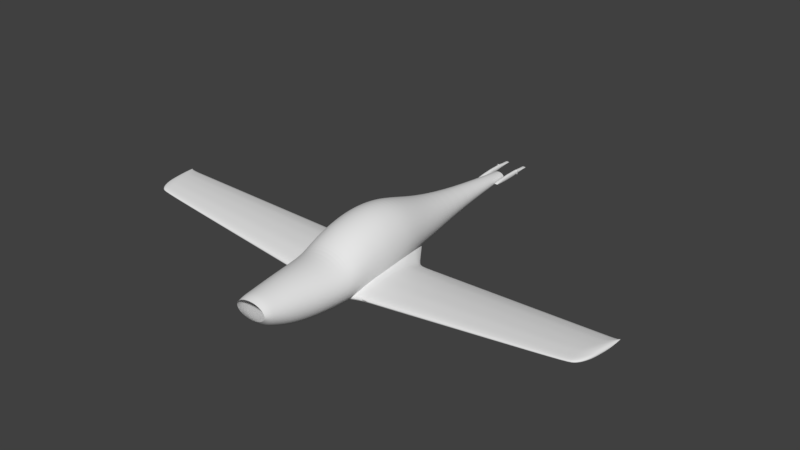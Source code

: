 # Source: rev0.5.blend  (saved by Blender 2.79.0; exported with 4.5.12 LTS)
import bpy
from mathutils import Matrix  # noqa: F401  (used for matrix-valued properties, if any)

bpy.ops.wm.read_factory_settings(use_empty=True)
scene = bpy.context.scene
scene.name = 'Scene'

# ---- collections
col_collection_1 = bpy.data.collections.new('Collection 1'); scene.collection.children.link(col_collection_1)

# ---- world
world_world = bpy.data.worlds.new('World'); scene.world = world_world
world_world.color = (0.05088, 0.05088, 0.05088)
world_world.use_sun_shadow = False
world_world.sun_shadow_jitter_overblur = 0.0
world_world.cycles.sampling_method = 'MANUAL'

# ---- meshes
me_cylinder_001 = bpy.data.meshes.new('Cylinder.001')
me_cylinder_001.from_pydata([(0.0, -0.9922, -0.3697), (0.0, 1.126, -0.1982), (0.1355, -0.9922, -0.3625), (0.04204, 1.126, -0.1949), (0.2657, -0.9922, -0.3413), (0.09475, 1.126, -0.1851), (0.3857, -0.9922, -0.3067), (0.1433, 1.126, -0.1693), (0.4909, -0.9922, -0.2603), (0.1859, 1.126, -0.148), (0.5772, -0.9922, -0.2037), (0.2208, 1.126, -0.122), (0.6413, -0.9922, -0.1391), (0.2468, 1.126, -0.09235), (0.6808, -0.9922, -0.06904), (0.2628, 1.126, -0.06019), (0.6942, -0.9922, 0.003832), (0.2682, 1.126, -0.02674), (0.6808, -0.9922, 0.0767), (0.2628, 1.126, 0.006716), (0.6413, -0.9922, 0.1468), (0.2468, 1.126, 0.03888), (0.5772, -0.9922, 0.2114), (0.2208, 1.126, 0.06853), (0.4909, -0.9922, 0.268), (0.1859, 1.126, 0.09451), (0.3857, -0.9922, 0.3144), (0.1433, 1.126, 0.1158), (0.2657, -0.9922, 0.3489), (0.09475, 1.126, 0.1317), (0.1355, -0.9922, 0.3702), (0.04204, 1.126, 0.1414), (0.0, -0.9922, 0.3774), (0.0, 1.126, 0.1447), (0.0, 0.3885, -0.8156), (0.1741, 0.3885, -0.7996), (0.3415, 0.3885, -0.7521), (0.4957, 0.3885, -0.675), (0.6309, 0.3885, -0.5712), (0.7419, 0.3885, -0.4448), (0.8243, 0.3885, -0.3006), (0.8751, 0.3885, -0.1441), (0.8922, 0.3885, 0.01864), (0.8751, 0.3885, 0.1814), (0.8243, 0.3885, 0.3379), (0.7419, 0.3885, 0.4821), (0.6309, 0.3885, 0.6085), (0.4957, 0.3885, 0.7123), (0.3415, 0.3885, 0.7894), (0.1741, 0.3885, 0.8368), (0.0, 0.3885, 0.8529), (0.2383, -0.6194, -1.286), (0.4673, -0.6194, -1.229), (0.6783, -0.6194, -1.138), (0.8633, -0.6194, -1.014), (1.015, -0.6194, -0.864), (1.128, -0.6194, -0.6925), (1.197, -0.6194, -0.5064), (1.221, -0.6194, -0.3128), (1.197, -0.6194, -0.1193), (1.128, -0.6194, 0.06683), (1.015, -0.6194, 0.2384), (0.8633, -0.6194, 0.3887), (0.6783, -0.6194, 0.5121), (0.4673, -0.6194, 0.6038), (0.2383, -0.6194, 0.6602), (0.0, -0.6194, 0.6793), (0.0, -0.6194, -1.305), (0.0, -0.4793, -1.33), (0.2629, -0.4793, -1.311), (0.5155, -0.4793, -1.252), (0.7484, -0.4793, -1.156), (0.9525, -0.4793, -1.028), (1.12, -0.4793, -0.8713), (1.244, -0.4793, -0.6928), (1.321, -0.4793, -0.499), (1.347, -0.4793, -0.2975), (1.321, -0.4793, -0.09603), (1.244, -0.4793, 0.09773), (1.12, -0.4793, 0.2763), (0.9525, -0.4793, 0.4328), (0.7484, -0.4793, 0.5613), (0.5155, -0.4793, 0.6567), (0.2629, -0.4793, 0.7155), (0.0, -0.4793, 0.7353), (0.192, -0.8234, -1.044), (0.3766, -0.8234, -0.9974), (0.5466, -0.8234, -0.9213), (0.6957, -0.8234, -0.8189), (0.8181, -0.8234, -0.6942), (0.909, -0.8234, -0.5518), (0.965, -0.8234, -0.3974), (0.9839, -0.8234, -0.2367), (0.965, -0.8234, -0.0761), (0.909, -0.8234, 0.07836), (0.8181, -0.8234, 0.2207), (0.6957, -0.8234, 0.3455), (0.5466, -0.8234, 0.4479), (0.3766, -0.8234, 0.524), (0.192, -0.8234, 0.5708), (0.0, -0.8234, 0.5866), (0.0, -0.8234, -1.06), (0.1629, -0.9219, -0.7667), (0.3194, -0.9219, -0.7297), (0.4637, -0.9219, -0.6695), (0.5902, -0.9219, -0.5887), (0.6939, -0.9219, -0.4901), (0.771, -0.9219, -0.3777), (0.8185, -0.9219, -0.2556), (0.8346, -0.9219, -0.1288), (0.8185, -0.9219, -0.001878), (0.771, -0.9219, 0.1201), (0.6939, -0.9219, 0.2326), (0.5902, -0.9219, 0.3311), (0.4637, -0.9219, 0.412), (0.3194, -0.9219, 0.4721), (0.1629, -0.9219, 0.5091), (0.0, -0.9219, 0.5216), (0.0, -0.9219, -0.7792), (0.1525, -0.9599, -0.585), (0.299, -0.9599, -0.5546), (0.4341, -0.9599, -0.5051), (0.5525, -0.9599, -0.4386), (0.6496, -0.9599, -0.3576), (0.7218, -0.9599, -0.2652), (0.7662, -0.9599, -0.1648), (0.7813, -0.9599, -0.06052), (0.7662, -0.9599, 0.0438), (0.7218, -0.9599, 0.1441), (0.6496, -0.9599, 0.2366), (0.5525, -0.9599, 0.3176), (0.4341, -0.9599, 0.3841), (0.299, -0.9599, 0.4335), (0.1525, -0.9599, 0.4639), (0.0, -0.9599, 0.4742), (0.0, -0.9599, -0.5953), (0.0, -0.726, -1.225), (0.2147, -0.726, -1.207), (0.4211, -0.726, -1.154), (0.6113, -0.726, -1.068), (0.7781, -0.726, -0.9514), (0.9149, -0.726, -0.8097), (1.017, -0.726, -0.6481), (1.079, -0.726, -0.4727), (1.1, -0.726, -0.2903), (1.079, -0.726, -0.1078), (1.017, -0.726, 0.06756), (0.9149, -0.726, 0.2292), (0.7781, -0.726, 0.3709), (0.6113, -0.726, 0.4872), (0.4211, -0.726, 0.5736), (0.2147, -0.726, 0.6268), (0.0, -0.726, 0.6448), (0.0, 0.06041, -1.087), (0.2482, 0.06041, -1.061), (0.4867, 0.06041, -0.9849), (0.7065, 0.06041, -0.8614), (0.8992, 0.06041, -0.6952), (1.057, 0.06041, -0.4926), (1.175, 0.06041, -0.2616), (1.247, 0.06041, -0.01081), (1.272, 0.06041, 0.25), (1.247, 0.06041, 0.5107), (1.175, 0.06041, 0.7615), (1.057, 0.06041, 0.9926), (0.8992, 0.06041, 1.195), (0.7065, 0.06041, 1.361), (0.4867, 0.06041, 1.485), (0.2482, 0.06041, 1.561), (0.0, 0.06041, 1.587), (0.2607, -0.05813, -1.154), (0.5113, -0.05813, -1.072), (0.7422, -0.05813, -0.9398), (0.9447, -0.05813, -0.7617), (1.111, -0.05813, -0.5447), (1.234, -0.05813, -0.2971), (1.31, -0.05813, -0.0495), (1.336, -0.05813, 0.2508), (1.31, -0.05813, 0.5302), (1.234, -0.05813, 0.7988), (1.111, -0.05813, 1.046), (0.9447, -0.05813, 1.263), (0.7422, -0.05813, 1.441), (0.5113, -0.05813, 1.574), (0.2607, -0.05813, 1.655), (0.0, -0.05813, 1.683), (0.0, -0.05813, -1.181), (0.2686, -0.4047, -1.32), (0.5268, -0.4047, -1.252), (0.7647, -0.4047, -1.142), (0.9733, -0.4047, -0.9938), (1.144, -0.4047, -0.813), (1.272, -0.4047, -0.6066), (1.35, -0.4047, -0.3828), (1.376, -0.4047, -0.15), (1.35, -0.4047, 0.08286), (1.272, -0.4047, 0.3067), (1.144, -0.4047, 0.513), (0.9733, -0.4047, 0.6939), (0.7647, -0.4047, 0.8423), (0.5268, -0.4047, 0.9526), (0.2686, -0.4047, 1.02), (0.0, -0.4047, 1.043), (0.0, -0.4047, -1.343), (0.0, -0.2508, -1.301), (0.2688, -0.2508, -1.274), (0.5272, -0.2508, -1.194), (0.7654, -0.2508, -1.064), (0.9741, -0.2508, -0.8895), (1.145, -0.2508, -0.6766), (1.273, -0.2508, -0.4338), (1.351, -0.2508, -0.1703), (1.378, -0.2508, 0.1037), (1.351, -0.2508, 0.3778), (1.273, -0.2508, 0.6413), (1.145, -0.2508, 0.8841), (0.9741, -0.2508, 1.097), (0.7654, -0.2508, 1.272), (0.5272, -0.2508, 1.401), (0.2688, -0.2508, 1.481), (0.0, -0.2508, 1.508), (0.0, -0.1564, -1.258), (0.2687, -0.1564, -1.23), (0.527, -0.1564, -1.148), (0.765, -0.1564, -1.014), (0.9737, -0.1564, -0.833), (1.145, -0.1564, -0.6129), (1.272, -0.1564, -0.3618), (1.35, -0.1564, -0.08939), (1.377, -0.1564, 0.1939), (1.35, -0.1564, 0.4773), (1.272, -0.1564, 0.7497), (1.145, -0.1564, 1.001), (0.9737, -0.1564, 1.221), (0.765, -0.1564, 1.401), (0.527, -0.1564, 1.536), (0.2687, -0.1564, 1.618), (0.0, -0.1564, 1.646), (0.2688, -0.3291, -1.307), (0.5272, -0.3291, -1.232), (0.7653, -0.3291, -1.109), (0.974, -0.3291, -0.9445), (1.145, -0.3291, -0.7438), (1.273, -0.3291, -0.5147), (1.351, -0.3291, -0.2662), (1.377, -0.3291, -0.007789), (1.351, -0.3291, 0.2507), (1.273, -0.3291, 0.4992), (1.145, -0.3291, 0.7282), (0.974, -0.3291, 0.9289), (0.7653, -0.3291, 1.094), (0.5272, -0.3291, 1.216), (0.2688, -0.3291, 1.291), (0.0, -0.3291, 1.317), (0.0, -0.3291, -1.333), (0.0, 0.6764, -0.5211), (0.09295, 0.6764, -0.5115), (0.1955, 0.6764, -0.4832), (0.2901, 0.6764, -0.4373), (0.373, 0.6764, -0.3755), (0.441, 0.6764, -0.3003), (0.4915, 0.6764, -0.2144), (0.5226, 0.6764, -0.1212), (0.5332, 0.6764, -0.02425), (0.5226, 0.6764, 0.07267), (0.4915, 0.6764, 0.1659), (0.441, 0.6764, 0.2518), (0.373, 0.6764, 0.327), (0.2901, 0.6764, 0.3888), (0.1955, 0.6764, 0.4347), (0.09295, 0.6764, 0.463), (0.0, 0.6764, 0.4725), (0.0, 0.2163, -0.9579), (0.213, 0.2163, -0.9368), (0.4177, 0.2163, -0.8743), (0.6064, 0.2163, -0.7729), (0.7717, 0.2163, -0.6363), (0.9074, 0.2163, -0.4699), (1.008, 0.2163, -0.2801), (1.07, 0.2163, -0.07414), (1.091, 0.2163, 0.1401), (1.07, 0.2163, 0.3543), (1.008, 0.2163, 0.5602), (0.9074, 0.2163, 0.75), (0.7717, 0.2163, 0.9164), (0.6064, 0.2163, 1.053), (0.4177, 0.2163, 1.154), (0.213, 0.2163, 1.217), (0.0, 0.2163, 1.238), (1.512, -0.25, -1.048), (1.473, -0.25, -0.5576), (1.511, -0.1907, -1.034), (1.472, -0.1907, -0.5444), (1.779, -0.25, -1.027), (1.74, -0.25, -0.5367), (1.777, -0.1907, -1.013), (1.739, -0.1907, -0.5235), (1.512, -0.2856, -1.052), (1.476, -0.2856, -0.5839), (1.779, -0.2856, -1.032), (1.742, -0.2856, -0.563), (1.512, -0.3188, -1.048), (1.478, -0.3188, -0.6209), (1.779, -0.3188, -1.027), (1.745, -0.3188, -0.6), (1.511, -0.3524, -1.036), (1.482, -0.3524, -0.662), (1.778, -0.3524, -1.015), (1.748, -0.3524, -0.6411), (1.509, -0.375, -1.011), (1.485, -0.375, -0.699), (1.776, -0.375, -0.9905), (1.751, -0.375, -0.6781), (1.507, -0.3926, -0.9826), (1.488, -0.3926, -0.7442), (1.773, -0.3926, -0.9617), (1.755, -0.3926, -0.7233), (1.503, -0.4026, -0.9387), (1.492, -0.4026, -0.7894), (1.77, -0.4026, -0.9179), (1.758, -0.4026, -0.7685), (1.499, -0.4072, -0.8853), (1.497, -0.4072, -0.8593), (1.766, -0.4072, -0.8644), (1.764, -0.4072, -0.8384), (1.743, -0.03711, -0.5774), (1.772, -0.03711, -0.9407), (1.477, -0.03711, -0.5982), (1.505, -0.03711, -0.9616), (1.507, -0.08681, -0.9883), (1.474, -0.08681, -0.5666), (1.774, -0.08681, -0.9675), (1.741, -0.08681, -0.5457), (1.739, -0.1385, -0.5202), (1.776, -0.1385, -0.9938), (1.472, -0.1385, -0.5411), (1.509, -0.1385, -1.015), (1.751, 0.01712, -0.6758), (1.77, 0.01712, -0.9217), (1.484, 0.01712, -0.6966), (1.504, 0.01712, -0.9425), (1.756, 0.04825, -0.7454), (1.769, 0.04825, -0.9046), (1.49, 0.04825, -0.7663), (1.502, 0.04825, -0.9255), (1.5, 0.07652, -0.8938), (1.766, 0.07652, -0.8729), (1.768, 0.07652, -0.8898), (1.501, 0.07652, -0.9107), (1.501, 0.06355, -0.9153), (1.768, 0.06355, -0.8944), (1.761, 0.06355, -0.8066), (1.495, 0.06355, -0.8275), (0.7338, -0.2153, -1.123), (0.6954, -0.2175, -0.406), (0.7326, -0.1336, -1.071), (0.6944, -0.1358, -0.356), (0.7341, -0.2645, -1.148), (0.6974, -0.2666, -0.4629), (0.7338, -0.3103, -1.159), (0.7003, -0.3122, -0.5341), (0.7328, -0.3568, -1.158), (0.7036, -0.3585, -0.6116), (0.7309, -0.3881, -1.134), (0.7065, -0.3895, -0.6774), (0.7287, -0.4125, -1.101), (0.71, -0.4136, -0.7525), (0.7252, -0.4266, -1.042), (0.7135, -0.4272, -0.8238), (0.721, -0.433, -0.9663), (0.719, -0.4332, -0.9283), (0.6986, 0.07657, -0.3551), (0.727, 0.07821, -0.886), (0.7291, 0.009701, -0.9509), (0.6961, 0.007802, -0.3346), (0.6941, -0.06371, -0.3242), (0.7312, -0.06158, -1.016), (0.7063, 0.1519, -0.4708), (0.7255, 0.153, -0.8301), (0.7117, 0.1952, -0.5565), (0.7242, 0.1959, -0.789), (0.7217, 0.2348, -0.728), (0.723, 0.2349, -0.7527), (0.7234, 0.217, -0.7662), (0.7165, 0.2166, -0.638), (0.7338, -0.2153, -1.123), (0.6954, -0.2175, -0.406), (0.7326, -0.1336, -1.071), (0.6944, -0.1358, -0.356), (0.7341, -0.2645, -1.148), (0.6974, -0.2666, -0.4629), (0.7338, -0.3103, -1.159), (0.7003, -0.3122, -0.5341), (0.7328, -0.3568, -1.158), (0.7036, -0.3585, -0.6116), (0.7309, -0.3881, -1.134), (0.7065, -0.3895, -0.6774), (0.7287, -0.4125, -1.101), (0.71, -0.4136, -0.7525), (0.7252, -0.4266, -1.042), (0.7135, -0.4272, -0.8238), (0.721, -0.433, -0.9663), (0.719, -0.4332, -0.9283), (0.6986, 0.07657, -0.3551), (0.727, 0.07821, -0.886), (0.7291, 0.009701, -0.9509), (0.6961, 0.007802, -0.3346), (0.6941, -0.06371, -0.3242), (0.7312, -0.06158, -1.016), (0.7063, 0.1519, -0.4708), (0.7255, 0.153, -0.8301), (0.7117, 0.1952, -0.5565), (0.7242, 0.1959, -0.789), (0.7217, 0.2348, -0.728), (0.723, 0.2349, -0.7527), (0.7234, 0.217, -0.7662), (0.7165, 0.2166, -0.638), (10.79, -0.107, -0.06238), (10.75, -0.107, 0.0372), (10.79, -0.09542, -0.05938), (10.75, -0.09542, 0.03987), (10.79, -0.114, -0.06322), (10.76, -0.114, 0.03187), (10.79, -0.1205, -0.06238), (10.76, -0.1205, 0.02436), (10.79, -0.1271, -0.05988), (10.76, -0.1271, 0.01602), (10.79, -0.1315, -0.05488), (10.76, -0.1315, 0.008512), (10.79, -0.1349, -0.04904), (10.77, -0.1349, -0.0006625), (10.78, -0.1369, -0.04014), (10.77, -0.1369, -0.009837), (10.78, -0.1378, -0.0293), (10.78, -0.1378, -0.02402), (10.76, -0.06537, 0.02895), (10.78, -0.06537, -0.04478), (10.79, -0.07509, -0.05021), (10.75, -0.07509, 0.03537), (10.75, -0.08521, 0.04054), (10.79, -0.08521, -0.05554), (10.76, -0.05476, 0.008985), (10.78, -0.05476, -0.04091), (10.77, -0.04867, -0.005155), (10.78, -0.04867, -0.03745), (10.78, -0.04314, -0.03102), (10.78, -0.04314, -0.03445), (10.78, -0.04568, -0.03538), (10.77, -0.04568, -0.01757), (10.83, -0.05289, 0.002383), (10.82, -0.05289, 0.01104), (10.83, -0.05117, 0.002644), (10.82, -0.05117, 0.01127), (10.83, -0.05393, 0.00231), (10.82, -0.05393, 0.01057), (10.83, -0.05489, 0.002383), (10.82, -0.05489, 0.009922), (10.83, -0.05587, 0.0026), (10.82, -0.05587, 0.009197), (10.83, -0.05652, 0.003035), (10.82, -0.05652, 0.008544), (10.83, -0.05703, 0.003543), (10.82, -0.05703, 0.007747), (10.82, -0.05733, 0.004316), (10.82, -0.05733, 0.00695), (10.82, -0.05746, 0.005258), (10.82, -0.05746, 0.005717), (10.82, -0.0467, 0.01032), (10.83, -0.0467, 0.003913), (10.83, -0.04814, 0.003441), (10.82, -0.04814, 0.01088), (10.82, -0.04965, 0.01133), (10.83, -0.04965, 0.002977), (10.82, -0.04512, 0.008586), (10.83, -0.04512, 0.004249), (10.82, -0.04422, 0.007357), (10.82, -0.04422, 0.00455), (10.82, -0.0434, 0.005109), (10.82, -0.0434, 0.004811), (10.82, -0.04377, 0.00473), (10.82, -0.04377, 0.006277), (5.767, 0.02301, -0.518), (5.745, -0.307, -0.3043), (5.739, -0.2001, -0.2479), (5.763, -0.3808, -0.4801), (5.765, -0.3808, -0.4993), (5.777, -0.2001, -0.6086), (5.756, -0.0005954, -0.4115), (5.769, -0.0005954, -0.5289), (5.768, 0.01218, -0.5213), (5.754, -0.3686, -0.3952), (5.758, -0.377, -0.4285), (5.778, -0.307, -0.6195), (5.771, -0.07185, -0.5555), (5.77, -0.02658, -0.5415), (5.778, -0.2793, -0.6225), (5.778, -0.2496, -0.6195), (5.751, -0.02658, -0.3602), (5.743, -0.07185, -0.2876), (5.74, -0.1133, -0.2643), (5.738, -0.1565, -0.2455), (5.74, -0.2496, -0.2576), (5.742, -0.2793, -0.277), (5.776, -0.1565, -0.5946), (5.773, -0.1133, -0.5752), (5.775, -0.3539, -0.5922), (5.777, -0.3351, -0.6104), (5.766, 0.02301, -0.5055), (5.761, 0.01218, -0.4567), (5.77, -0.377, -0.5387), (5.773, -0.3686, -0.571), (5.748, -0.3351, -0.3346), (5.751, -0.3539, -0.3619), (10.05, -0.03429, -0.1199), (10.05, -0.3525, -0.1083), (10.06, -0.2101, -0.1759), (10.04, -0.05289, -0.05406), (10.05, -0.04282, -0.122), (10.04, -0.3495, -0.06458), (10.06, -0.2944, -0.1826), (10.05, -0.07337, -0.1344), (10.06, -0.2491, -0.1826), (10.02, -0.109, 0.02257), (10.02, -0.1758, 0.0486), (10.02, -0.2726, 0.02911), (10.06, -0.1417, -0.1553), (10.06, -0.3165, -0.177), (10.04, -0.04282, -0.08196), (10.05, -0.3429, -0.1527), (10.03, -0.3314, -0.02336), (10.03, -0.2944, 0.01225), (10.02, -0.2101, 0.0471), (10.05, -0.3525, -0.09644), (10.05, -0.05289, -0.1266), (10.04, -0.3429, -0.04397), (10.05, -0.109, -0.1431), (10.06, -0.2726, -0.1845), (10.03, -0.07337, -0.02229), (10.02, -0.1417, 0.03698), (10.02, -0.2491, 0.04111), (10.06, -0.1758, -0.1673), (10.06, -0.3314, -0.1658), (10.05, -0.03429, -0.1122), (10.05, -0.3495, -0.1327), (10.03, -0.3165, -0.006491), (10.28, -0.03735, -0.09857), (10.28, -0.3413, -0.08739), (10.29, -0.2107, -0.1527), (10.27, -0.05569, -0.03493), (10.28, -0.04576, -0.1006), (10.27, -0.3383, -0.0451), (10.29, -0.284, -0.1593), (10.28, -0.07587, -0.1126), (10.29, -0.2394, -0.1593), (10.25, -0.111, 0.03917), (10.25, -0.1768, 0.06435), (10.25, -0.2625, 0.0455), (10.28, -0.1433, -0.1328), (10.29, -0.3058, -0.1538), (10.27, -0.04576, -0.06191), (10.28, -0.3318, -0.1303), (10.26, -0.3204, -0.005237), (10.26, -0.284, 0.02919), (10.25, -0.2107, 0.0629), (10.27, -0.3413, -0.07591), (10.28, -0.05569, -0.1051), (10.27, -0.3318, -0.02517), (10.28, -0.111, -0.121), (10.29, -0.2625, -0.1611), (10.26, -0.07587, -0.00421), (10.25, -0.1433, 0.05311), (10.25, -0.2394, 0.0571), (10.29, -0.1768, -0.1444), (10.29, -0.3204, -0.143), (10.28, -0.03735, -0.09111), (10.28, -0.3383, -0.1109), (10.26, -0.3058, 0.01107), (10.47, -0.03988, -0.08103), (10.47, -0.3159, -0.07016), (10.48, -0.2111, -0.1337), (10.46, -0.05799, -0.01918), (10.47, -0.04819, -0.083), (10.46, -0.313, -0.02907), (10.48, -0.2593, -0.14), (10.47, -0.07793, -0.09469), (10.48, -0.2152, -0.14), (10.44, -0.1127, 0.05283), (10.44, -0.1777, 0.0773), (10.44, -0.2381, 0.05899), (10.47, -0.1445, -0.1143), (10.48, -0.2808, -0.1347), (10.46, -0.04819, -0.0454), (10.47, -0.3066, -0.1118), (10.45, -0.2953, 0.009675), (10.44, -0.2593, 0.04314), (10.44, -0.2111, 0.07589), (10.46, -0.3159, -0.05901), (10.47, -0.05799, -0.08737), (10.45, -0.3066, -0.009697), (10.47, -0.1127, -0.1029), (10.48, -0.2381, -0.1418), (10.45, -0.07793, 0.01067), (10.44, -0.1445, 0.06638), (10.44, -0.2152, 0.07026), (10.48, -0.1777, -0.1256), (10.48, -0.2953, -0.1242), (10.47, -0.03988, -0.07379), (10.47, -0.313, -0.09306), (10.45, -0.2808, 0.02553), (10.63, -0.04172, -0.06096), (10.63, -0.263, -0.05191), (10.64, -0.164, -0.1048), (10.62, -0.05466, -0.009426), (10.63, -0.04766, -0.0626), (10.62, -0.2609, -0.01766), (10.64, -0.2225, -0.1101), (10.63, -0.0689, -0.07234), (10.64, -0.1911, -0.1101), (10.61, -0.0937, 0.05058), (10.6, -0.1401, 0.07097), (10.61, -0.2074, 0.05571), (10.64, -0.1164, -0.08869), (10.64, -0.2379, -0.1057), (10.63, -0.04766, -0.03127), (10.64, -0.2563, -0.08664), (10.62, -0.2483, 0.01462), (10.61, -0.2225, 0.0425), (10.6, -0.164, 0.0698), (10.63, -0.263, -0.04261), (10.63, -0.05466, -0.06624), (10.62, -0.2563, -0.001522), (10.64, -0.0937, -0.07914), (10.64, -0.2074, -0.1116), (10.62, -0.0689, 0.01545), (10.61, -0.1164, 0.06187), (10.6, -0.1911, 0.0651), (10.64, -0.1401, -0.09808), (10.64, -0.2483, -0.09691), (10.63, -0.04172, -0.05493), (10.63, -0.2609, -0.07098), (10.61, -0.2379, 0.02783), (10.71, -0.04225, -0.04707), (10.71, -0.2001, -0.03992), (10.72, -0.1295, -0.08172), (10.7, -0.05147, -0.006367), (10.71, -0.04648, -0.04837), (10.7, -0.1986, -0.01287), (10.72, -0.1712, -0.08589), (10.71, -0.06163, -0.05606), (10.72, -0.1488, -0.08589), (10.68, -0.07933, 0.04103), (10.68, -0.1124, 0.05713), (10.68, -0.1604, 0.04508), (10.72, -0.09555, -0.06897), (10.72, -0.1822, -0.08242), (10.7, -0.04648, -0.02362), (10.71, -0.1953, -0.06735), (10.69, -0.1896, 0.01262), (10.69, -0.1712, 0.03465), (10.68, -0.1295, 0.0562), (10.71, -0.2001, -0.03258), (10.71, -0.05147, -0.05124), (10.7, -0.1953, -0.0001244), (10.71, -0.07933, -0.06143), (10.72, -0.1604, -0.08705), (10.69, -0.06163, 0.01328), (10.68, -0.09555, 0.04995), (10.68, -0.1488, 0.0525), (10.72, -0.1124, -0.07639), (10.72, -0.1896, -0.07546), (10.71, -0.04225, -0.0423), (10.71, -0.1986, -0.05499), (10.69, -0.1822, 0.02306), (0.3564, 1.091, -0.1244), (0.3564, 1.091, 0.09835), (0.3564, 1.116, -0.1256), (0.3564, 1.116, 0.1162), (0.5314, 1.091, -0.1244), (0.5314, 1.091, 0.09835), (0.5314, 1.116, -0.1256), (0.5314, 1.116, 0.1162), (0.3564, 1.067, -0.1196), (0.3564, 1.067, 0.08629), (0.5314, 1.067, -0.1196), (0.5314, 1.067, 0.08629), (0.3564, 1.046, -0.1098), (0.3564, 1.046, 0.06136), (0.5314, 1.046, -0.1098), (0.5314, 1.046, 0.06136), (0.3564, 1.029, -0.08851), (0.3564, 1.029, 0.03504), (0.5314, 1.029, -0.08851), (0.5314, 1.029, 0.03504), (0.3564, 1.019, -0.07535), (0.3564, 1.019, 0.0135), (0.5314, 1.019, -0.07535), (0.5314, 1.019, 0.0135), (0.3564, 1.012, -0.05501), (0.3564, 1.012, -0.01401), (0.5314, 1.012, -0.05501), (0.5314, 1.012, -0.01401), (0.3564, 1.139, -0.1188), (0.3564, 1.139, 0.1253), (0.5314, 1.139, -0.1188), (0.5314, 1.139, 0.1253), (0.3564, 1.159, -0.118), (0.3564, 1.159, 0.1269), (0.5314, 1.159, -0.118), (0.5314, 1.159, 0.1269), (0.3564, 1.182, -0.1116), (0.3564, 1.182, 0.1291), (0.5314, 1.182, -0.1116), (0.5314, 1.182, 0.1291), (0.3564, 1.204, -0.09187), (0.3564, 1.204, 0.131), (0.5314, 1.204, -0.09187), (0.5314, 1.204, 0.131), (0.3564, 1.224, -0.06958), (0.3564, 1.224, 0.1259), (0.5314, 1.224, -0.06958), (0.5314, 1.224, 0.1259), (0.3564, 1.239, -0.05367), (0.3564, 1.239, 0.1135), (0.5314, 1.239, -0.05367), (0.5314, 1.239, 0.1135), (0.3564, 1.258, -0.03158), (0.3564, 1.258, 0.09544), (0.5314, 1.258, -0.03158), (0.5314, 1.258, 0.09544), (0.3564, 1.009, -0.04037), (0.3564, 1.009, -0.02865), (0.5314, 1.009, -0.04037), (0.5314, 1.009, -0.02865), (0.3564, 1.271, -0.01662), (0.3564, 1.271, 0.08338), (0.5314, 1.271, -0.01662), (0.5314, 1.271, 0.08338), (0.3564, 1.284, -0.0005722), (0.3564, 1.284, 0.07477), (0.5314, 1.284, -0.0005722), (0.5314, 1.284, 0.07477), (0.3564, 1.3, 0.01493), (0.3564, 1.3, 0.06099), (0.5314, 1.3, 0.01493), (0.5314, 1.3, 0.06099), (0.3564, 1.312, 0.02926), (0.3564, 1.312, 0.04938), (0.5314, 1.312, 0.02926), (0.5314, 1.312, 0.04938), (0.3564, 1.319, 0.0384), (0.3564, 1.319, 0.04441), (0.5314, 1.319, 0.0384), (0.5314, 1.319, 0.04441), (0.3564, 1.224, -0.06958), (0.3564, 1.224, 0.1259), (0.5314, 1.224, -0.06958), (0.5314, 1.224, 0.1259)], [], [(255, 1, 3, 256), (256, 3, 5, 257), (257, 5, 7, 258), (258, 7, 9, 259), (259, 9, 11, 260), (260, 11, 13, 261), (261, 13, 15, 262), (262, 15, 17, 263), (263, 17, 19, 264), (264, 19, 21, 265), (265, 21, 23, 266), (266, 23, 25, 267), (267, 25, 27, 268), (268, 27, 29, 269), (269, 29, 31, 270), (270, 31, 33, 271), (287, 49, 50, 288), (286, 48, 49, 287), (285, 47, 48, 286), (284, 46, 47, 285), (283, 45, 46, 284), (282, 44, 45, 283), (281, 43, 44, 282), (280, 42, 43, 281), (279, 41, 42, 280), (278, 40, 41, 279), (277, 39, 40, 278), (276, 38, 39, 277), (275, 37, 38, 276), (274, 36, 37, 275), (273, 35, 36, 274), (272, 34, 35, 273), (136, 67, 51, 137), (137, 51, 52, 138), (138, 52, 53, 139), (139, 53, 54, 140), (140, 54, 55, 141), (141, 55, 56, 142), (142, 56, 57, 143), (143, 57, 58, 144), (144, 58, 59, 145), (145, 59, 60, 146), (146, 60, 61, 147), (147, 61, 62, 148), (148, 62, 63, 149), (149, 63, 64, 150), (150, 64, 65, 151), (151, 65, 66, 152), (67, 68, 69, 51), (51, 69, 70, 52), (52, 70, 71, 53), (53, 71, 72, 54), (54, 72, 73, 55), (55, 73, 74, 56), (56, 74, 75, 57), (57, 75, 76, 58), (58, 76, 77, 59), (59, 77, 78, 60), (60, 78, 79, 61), (61, 79, 80, 62), (62, 80, 81, 63), (63, 81, 82, 64), (64, 82, 83, 65), (65, 83, 84, 66), (116, 99, 100, 117), (115, 98, 99, 116), (114, 97, 98, 115), (113, 96, 97, 114), (112, 95, 96, 113), (111, 94, 95, 112), (110, 93, 94, 111), (109, 92, 93, 110), (108, 91, 92, 109), (107, 90, 91, 108), (106, 89, 90, 107), (105, 88, 89, 106), (104, 87, 88, 105), (103, 86, 87, 104), (102, 85, 86, 103), (118, 101, 85, 102), (135, 118, 102, 119), (119, 102, 103, 120), (120, 103, 104, 121), (121, 104, 105, 122), (122, 105, 106, 123), (123, 106, 107, 124), (124, 107, 108, 125), (125, 108, 109, 126), (126, 109, 110, 127), (127, 110, 111, 128), (128, 111, 112, 129), (129, 112, 113, 130), (130, 113, 114, 131), (131, 114, 115, 132), (132, 115, 116, 133), (133, 116, 117, 134), (30, 133, 134, 32), (28, 132, 133, 30), (26, 131, 132, 28), (24, 130, 131, 26), (22, 129, 130, 24), (20, 128, 129, 22), (18, 127, 128, 20), (16, 126, 127, 18), (14, 125, 126, 16), (12, 124, 125, 14), (10, 123, 124, 12), (8, 122, 123, 10), (6, 121, 122, 8), (4, 120, 121, 6), (2, 119, 120, 4), (0, 135, 119, 2), (99, 151, 152, 100), (98, 150, 151, 99), (97, 149, 150, 98), (96, 148, 149, 97), (95, 147, 148, 96), (94, 146, 147, 95), (93, 145, 146, 94), (92, 144, 145, 93), (91, 143, 144, 92), (90, 142, 143, 91), (89, 141, 142, 90), (88, 140, 141, 89), (87, 139, 140, 88), (86, 138, 139, 87), (85, 137, 138, 86), (101, 136, 137, 85), (186, 153, 154, 170), (170, 154, 155, 171), (171, 155, 156, 172), (172, 156, 157, 173), (173, 157, 158, 174), (174, 158, 159, 175), (175, 159, 160, 176), (176, 160, 161, 177), (177, 161, 162, 178), (178, 162, 163, 179), (179, 163, 164, 180), (180, 164, 165, 181), (181, 165, 166, 182), (182, 166, 167, 183), (183, 167, 168, 184), (184, 168, 169, 185), (236, 184, 185, 237), (235, 183, 184, 236), (234, 182, 183, 235), (233, 181, 182, 234), (232, 180, 181, 233), (231, 179, 180, 232), (230, 178, 179, 231), (229, 177, 178, 230), (228, 176, 177, 229), (227, 175, 176, 228), (226, 174, 175, 227), (225, 173, 174, 226), (224, 172, 173, 225), (223, 171, 172, 224), (222, 170, 171, 223), (221, 186, 170, 222), (68, 203, 187, 69), (69, 187, 188, 70), (70, 188, 189, 71), (71, 189, 190, 72), (72, 190, 191, 73), (73, 191, 192, 74), (74, 192, 193, 75), (75, 193, 194, 76), (76, 194, 195, 77), (77, 195, 196, 78), (78, 196, 197, 79), (79, 197, 198, 80), (80, 198, 199, 81), (81, 199, 200, 82), (82, 200, 201, 83), (83, 201, 202, 84), (254, 204, 205, 238), (238, 205, 206, 239), (239, 206, 207, 240), (240, 207, 208, 241), (241, 208, 209, 242), (242, 209, 210, 243), (243, 210, 211, 244), (244, 211, 212, 245), (245, 212, 213, 246), (246, 213, 214, 247), (247, 214, 215, 248), (248, 215, 216, 249), (249, 216, 217, 250), (250, 217, 218, 251), (251, 218, 219, 252), (252, 219, 220, 253), (204, 221, 222, 205), (205, 222, 223, 206), (206, 223, 224, 207), (207, 224, 225, 208), (208, 225, 226, 209), (209, 226, 227, 210), (210, 227, 228, 211), (211, 228, 229, 212), (212, 229, 230, 213), (213, 230, 231, 214), (214, 231, 232, 215), (215, 232, 233, 216), (216, 233, 234, 217), (217, 234, 235, 218), (218, 235, 236, 219), (219, 236, 237, 220), (201, 252, 253, 202), (200, 251, 252, 201), (199, 250, 251, 200), (198, 249, 250, 199), (197, 248, 249, 198), (196, 247, 248, 197), (195, 246, 247, 196), (194, 245, 246, 195), (193, 244, 245, 194), (192, 243, 244, 193), (191, 242, 243, 192), (190, 241, 242, 191), (189, 240, 241, 190), (188, 239, 240, 189), (187, 238, 239, 188), (203, 254, 238, 187), (49, 270, 271, 50), (48, 269, 270, 49), (47, 268, 269, 48), (46, 267, 268, 47), (45, 266, 267, 46), (44, 265, 266, 45), (43, 264, 265, 44), (42, 263, 264, 43), (41, 262, 263, 42), (40, 261, 262, 41), (39, 260, 261, 40), (38, 259, 260, 39), (37, 258, 259, 38), (36, 257, 258, 37), (35, 256, 257, 36), (34, 255, 256, 35), (153, 272, 273, 154), (154, 273, 274, 155), (155, 274, 275, 156), (156, 275, 276, 157), (157, 276, 277, 158), (158, 277, 278, 159), (159, 278, 279, 160), (160, 279, 280, 161), (161, 280, 281, 162), (162, 281, 282, 163), (163, 282, 283, 164), (164, 283, 284, 165), (165, 284, 285, 166), (166, 285, 286, 167), (167, 286, 287, 168), (168, 287, 288, 169), (306, 302, 360, 362), (372, 373, 405, 404), (358, 354, 386, 390), (291, 295, 293, 289), (296, 292, 290, 294), (294, 290, 298, 300), (321, 322, 370, 369), (289, 293, 299, 297), (300, 298, 302, 304), (356, 375, 407, 388), (297, 299, 303, 301), (301, 305, 361, 359), (301, 303, 307, 305), (335, 330, 374, 375), (304, 302, 306, 308), (289, 297, 357, 353), (308, 306, 310, 312), (376, 355, 387, 408), (305, 307, 311, 309), (312, 310, 314, 316), (354, 356, 388, 386), (309, 311, 315, 313), (329, 336, 376, 373), (313, 315, 319, 317), (345, 348, 382, 381), (316, 314, 318, 320), (320, 318, 322, 324), (375, 374, 406, 407), (317, 319, 323, 321), (318, 314, 366, 368), (331, 329, 328, 326), (348, 349, 383, 382), (335, 333, 332, 330), (295, 291, 336, 334), (292, 296, 333, 335), (334, 336, 329, 331), (313, 317, 367, 365), (340, 328, 372, 378), (298, 290, 354, 358), (330, 332, 325, 327), (355, 353, 385, 387), (339, 337, 341, 343), (327, 325, 337, 339), (373, 376, 408, 405), (326, 328, 340, 338), (352, 351, 346, 345), (327, 339, 377, 371), (338, 340, 344, 342), (290, 292, 356, 354), (350, 349, 348, 347), (352, 345, 381, 384), (343, 341, 351, 352), (342, 344, 349, 350), (367, 369, 401, 399), (370, 368, 400, 402), (369, 370, 402, 401), (368, 366, 398, 400), (365, 367, 399, 397), (363, 365, 397, 395), (383, 380, 412, 415), (328, 329, 373, 372), (343, 352, 384, 379), (314, 310, 364, 366), (349, 344, 380, 383), (330, 327, 371, 374), (336, 291, 355, 376), (322, 318, 368, 370), (302, 298, 358, 360), (309, 313, 365, 363), (339, 343, 379, 377), (292, 335, 375, 356), (344, 340, 378, 380), (305, 309, 363, 361), (317, 321, 369, 367), (291, 289, 353, 355), (297, 301, 359, 357), (310, 306, 362, 364), (641, 670, 445, 446), (643, 668, 440, 419), (648, 661, 444, 442), (647, 664, 421, 423), (642, 671, 431, 433), (652, 658, 424, 422), (646, 660, 434, 432), (651, 659, 420, 439), (645, 641, 446, 447), (650, 666, 438, 435), (644, 665, 441, 443), (656, 669, 427, 429), (657, 662, 430, 428), (653, 663, 436, 437), (658, 672, 426, 424), (385, 386, 388, 387), (386, 385, 389, 390), (390, 389, 391, 392), (392, 391, 393, 394), (394, 393, 395, 396), (396, 395, 397, 398), (398, 397, 399, 400), (400, 399, 401, 402), (387, 388, 407, 408), (408, 407, 406, 405), (404, 403, 409, 410), (405, 406, 403, 404), (410, 409, 411, 412), (415, 416, 413, 414), (412, 411, 416, 415), (659, 667, 418, 420), (353, 357, 389, 385), (660, 642, 433, 434), (649, 643, 419, 417), (374, 371, 403, 406), (655, 644, 443, 448), (360, 358, 390, 392), (371, 377, 409, 403), (357, 359, 391, 389), (661, 645, 447, 444), (662, 646, 432, 430), (378, 372, 404, 410), (654, 647, 423, 425), (663, 648, 442, 436), (359, 361, 393, 391), (377, 379, 411, 409), (362, 360, 392, 394), (664, 649, 417, 421), (380, 378, 410, 412), (665, 650, 435, 441), (666, 651, 439, 438), (384, 381, 413, 416), (667, 652, 422, 418), (361, 363, 395, 393), (382, 383, 415, 414), (668, 653, 437, 440), (364, 362, 394, 396), (669, 654, 425, 427), (670, 655, 448, 445), (381, 382, 414, 413), (671, 656, 429, 431), (672, 657, 428, 426), (379, 384, 416, 411), (366, 364, 396, 398), (429, 427, 459, 461), (428, 430, 462, 460), (436, 442, 474, 468), (441, 435, 467, 473), (438, 439, 471, 470), (421, 417, 449, 453), (440, 437, 469, 472), (418, 422, 454, 450), (427, 425, 457, 459), (426, 428, 460, 458), (433, 431, 463, 465), (447, 446, 478, 479), (432, 434, 466, 464), (435, 438, 470, 467), (437, 436, 468, 469), (452, 451, 472, 471), (451, 452, 450, 449), (449, 450, 454, 453), (453, 454, 456, 455), (455, 456, 458, 457), (457, 458, 460, 459), (459, 460, 462, 461), (461, 462, 464, 463), (463, 464, 466, 465), (471, 472, 469, 470), (470, 469, 468, 467), (467, 468, 474, 473), (473, 474, 476, 475), (480, 479, 478, 477), (475, 476, 479, 480), (422, 424, 456, 454), (443, 441, 473, 475), (439, 420, 452, 471), (423, 421, 453, 455), (442, 444, 476, 474), (419, 440, 472, 451), (446, 445, 477, 478), (431, 429, 461, 463), (445, 448, 480, 477), (425, 423, 455, 457), (430, 432, 464, 462), (417, 419, 451, 449), (420, 418, 450, 452), (444, 447, 479, 476), (434, 433, 465, 466), (424, 426, 458, 456), (448, 443, 475, 480), (308, 312, 512, 511), (319, 315, 510, 509), (346, 351, 508, 507), (311, 307, 506, 505), (334, 331, 504, 503), (294, 300, 502, 501), (332, 333, 500, 499), (337, 325, 498, 497), (299, 293, 496, 495), (326, 338, 494, 493), (307, 303, 492, 506), (316, 320, 491, 490), (342, 350, 489, 488), (351, 341, 487, 508), (293, 295, 486, 496), (324, 323, 485, 484), (296, 294, 501, 483), (304, 308, 511, 482), (331, 326, 493, 504), (312, 316, 490, 512), (315, 311, 505, 510), (341, 337, 497, 487), (325, 332, 499, 498), (350, 347, 481, 489), (333, 296, 483, 500), (320, 324, 484, 491), (300, 304, 482, 502), (323, 319, 509, 485), (303, 299, 495, 492), (338, 342, 488, 494), (295, 334, 503, 486), (347, 346, 507, 481), (511, 512, 529, 544), (509, 510, 528, 543), (507, 508, 527, 542), (505, 506, 526, 541), (503, 504, 525, 540), (501, 502, 524, 539), (499, 500, 523, 538), (497, 498, 522, 537), (495, 496, 521, 536), (493, 494, 520, 535), (506, 492, 519, 526), (490, 491, 518, 534), (488, 489, 517, 533), (508, 487, 516, 527), (496, 486, 515, 521), (484, 485, 514, 532), (483, 501, 539, 531), (482, 511, 544, 530), (504, 493, 535, 525), (512, 490, 534, 529), (510, 505, 541, 528), (487, 497, 537, 516), (498, 499, 538, 522), (489, 481, 513, 517), (500, 483, 531, 523), (491, 484, 532, 518), (502, 482, 530, 524), (485, 509, 543, 514), (492, 495, 536, 519), (494, 488, 533, 520), (486, 503, 540, 515), (481, 507, 542, 513), (544, 529, 561, 576), (543, 528, 560, 575), (542, 527, 559, 574), (541, 526, 558, 573), (540, 525, 557, 572), (539, 524, 556, 571), (538, 523, 555, 570), (537, 522, 554, 569), (536, 521, 553, 568), (535, 520, 552, 567), (526, 519, 551, 558), (534, 518, 550, 566), (533, 517, 549, 565), (527, 516, 548, 559), (521, 515, 547, 553), (532, 514, 546, 564), (531, 539, 571, 563), (530, 544, 576, 562), (525, 535, 567, 557), (529, 534, 566, 561), (528, 541, 573, 560), (516, 537, 569, 548), (522, 538, 570, 554), (517, 513, 545, 549), (523, 531, 563, 555), (518, 532, 564, 550), (524, 530, 562, 556), (514, 543, 575, 546), (519, 536, 568, 551), (520, 533, 565, 552), (515, 540, 572, 547), (513, 542, 574, 545), (576, 561, 593, 608), (575, 560, 592, 607), (574, 559, 591, 606), (573, 558, 590, 605), (572, 557, 589, 604), (571, 556, 588, 603), (570, 555, 587, 602), (569, 554, 586, 601), (568, 553, 585, 600), (567, 552, 584, 599), (558, 551, 583, 590), (566, 550, 582, 598), (565, 549, 581, 597), (559, 548, 580, 591), (553, 547, 579, 585), (564, 546, 578, 596), (563, 571, 603, 595), (562, 576, 608, 594), (557, 567, 599, 589), (561, 566, 598, 593), (560, 573, 605, 592), (548, 569, 601, 580), (554, 570, 602, 586), (549, 545, 577, 581), (555, 563, 595, 587), (550, 564, 596, 582), (556, 562, 594, 588), (546, 575, 607, 578), (551, 568, 600, 583), (552, 565, 597, 584), (547, 572, 604, 579), (545, 574, 606, 577), (608, 593, 625, 640), (607, 592, 624, 639), (606, 591, 623, 638), (605, 590, 622, 637), (604, 589, 621, 636), (603, 588, 620, 635), (602, 587, 619, 634), (601, 586, 618, 633), (600, 585, 617, 632), (599, 584, 616, 631), (590, 583, 615, 622), (598, 582, 614, 630), (597, 581, 613, 629), (591, 580, 612, 623), (585, 579, 611, 617), (596, 578, 610, 628), (595, 603, 635, 627), (594, 608, 640, 626), (589, 599, 631, 621), (593, 598, 630, 625), (592, 605, 637, 624), (580, 601, 633, 612), (586, 602, 634, 618), (581, 577, 609, 613), (587, 595, 627, 619), (582, 596, 628, 614), (588, 594, 626, 620), (578, 607, 639, 610), (583, 600, 632, 615), (584, 597, 629, 616), (579, 604, 636, 611), (577, 606, 638, 609), (640, 625, 657, 672), (639, 624, 656, 671), (638, 623, 655, 670), (637, 622, 654, 669), (636, 621, 653, 668), (635, 620, 652, 667), (634, 619, 651, 666), (633, 618, 650, 665), (632, 617, 649, 664), (631, 616, 648, 663), (622, 615, 647, 654), (630, 614, 646, 662), (629, 613, 645, 661), (623, 612, 644, 655), (617, 611, 643, 649), (628, 610, 642, 660), (627, 635, 667, 659), (626, 640, 672, 658), (621, 631, 663, 653), (625, 630, 662, 657), (624, 637, 669, 656), (612, 633, 665, 644), (618, 634, 666, 650), (613, 609, 641, 645), (619, 627, 659, 651), (614, 628, 660, 646), (620, 626, 658, 652), (610, 639, 671, 642), (615, 632, 664, 647), (616, 629, 661, 648), (611, 636, 668, 643), (609, 638, 670, 641), (673, 674, 676, 675), (676, 680, 704, 702), (679, 680, 678, 677), (674, 673, 681, 682), (675, 679, 677, 673), (680, 676, 674, 678), (681, 683, 687, 685), (673, 677, 683, 681), (678, 674, 682, 684), (677, 678, 684, 683), (688, 686, 690, 692), (682, 681, 685, 686), (684, 682, 686, 688), (683, 684, 688, 687), (689, 691, 695, 693), (687, 688, 692, 691), (685, 687, 691, 689), (686, 685, 689, 690), (693, 695, 699, 697), (690, 689, 693, 694), (692, 690, 694, 696), (691, 692, 696, 695), (697, 699, 731, 729), (694, 693, 697, 698), (696, 694, 698, 700), (695, 696, 700, 699), (702, 704, 708, 706), (675, 676, 702, 701), (680, 679, 703, 704), (679, 675, 701, 703), (705, 706, 710, 709), (701, 702, 706, 705), (704, 703, 707, 708), (703, 701, 705, 707), (712, 711, 715, 716), (708, 707, 711, 712), (707, 705, 709, 711), (706, 708, 712, 710), (714, 716, 720, 718), (711, 709, 713, 715), (710, 712, 716, 714), (709, 710, 714, 713), (720, 719, 723, 724), (713, 714, 718, 717), (716, 715, 719, 720), (715, 713, 717, 719), (722, 724, 728, 726), (719, 717, 721, 723), (718, 720, 724, 722), (717, 718, 722, 721), (723, 727, 728, 724), (721, 725, 727, 723), (726, 728, 736, 734), (731, 732, 730, 729), (698, 697, 729, 730), (700, 698, 730, 732), (699, 700, 732, 731), (735, 733, 737, 739), (725, 726, 734, 733), (728, 727, 735, 736), (727, 725, 733, 735), (738, 740, 744, 742), (734, 736, 740, 738), (733, 734, 738, 737), (736, 735, 739, 740), (744, 743, 747, 748), (737, 738, 742, 741), (740, 739, 743, 744), (739, 737, 741, 743), (746, 748, 752, 750), (743, 741, 745, 747), (742, 744, 748, 746), (741, 742, 746, 745), (749, 750, 752, 751), (745, 746, 750, 749), (748, 747, 751, 752), (747, 745, 749, 751), (720, 718, 754, 756), (718, 717, 753, 754), (720, 719, 755, 756), (717, 719, 755, 753), (722, 726, 725, 721)])
me_cylinder_001.use_remesh_preserve_volume = False
me_cylinder_001.use_remesh_preserve_attributes = False
me_cylinder_001.use_mirror_vertex_groups = False
me_cylinder_001.update()

# ---- objects
ob_cylinder = bpy.data.objects.new('Cylinder', me_cylinder_001)

# ---- transforms, parenting, visibility, modifiers, constraints
ob_cylinder.location = (0.0, 0.0, 0.0)
ob_cylinder.scale = (0.4044, 2.847, 0.4044)
ob_cylinder.lineart.crease_threshold = 0.0
_m = ob_cylinder.modifiers.new('Mirror', 'MIRROR')
_m = ob_cylinder.modifiers.new('Subsurf', 'SUBSURF')
_m.uv_smooth = 'PRESERVE_CORNERS'
_m.quality = 2
_m.show_only_control_edges = False

# ---- collection membership
col_collection_1.objects.link(ob_cylinder)

# ---- scene / render settings (as saved in the file)
scene.frame_start = 1; scene.frame_end = 250; scene.frame_set(178)
scene.render.engine = 'BLENDER_EEVEE_NEXT'
scene.render.resolution_percentage = 50
scene.render.dither_intensity = 0.0
scene.cycles.use_denoising = False
scene.cycles.samples = 128
scene.cycles.sampling_pattern = 'TABULATED_SOBOL'
scene.cycles.use_adaptive_sampling = False
scene.cycles.use_light_tree = False
scene.cycles.blur_glossy = 0.0
scene.cycles.sample_clamp_indirect = 0.0
scene.view_settings.view_transform = 'Standard'
bpy.context.view_layer.update()

# ---- added for rendering (the .blend has no active camera and no usable light): camera, sun
cam_auto = bpy.data.cameras.new('AutoCamera')
cam_auto.lens = 50.0
cam_auto.sensor_width = 36.0
cam_auto.clip_end = 1000.0
ob_auto_camera = bpy.data.objects.new('AutoCamera', cam_auto)
scene.collection.objects.link(ob_auto_camera)
ob_auto_camera.location = (10.1969, -11.7715, 8.22617)
ob_auto_camera.rotation_euler = (1.09748, -7.21219e-08, 0.694738)
scene.camera = ob_auto_camera
light_auto_sun = bpy.data.lights.new('AutoSun', 'SUN')
light_auto_sun.energy = 3.0
light_auto_sun.angle = 0.0523599
ob_auto_sun = bpy.data.objects.new('AutoSun', light_auto_sun)
scene.collection.objects.link(ob_auto_sun)
ob_auto_sun.rotation_euler = (0.872665, 0.174533, 0.523599)
bpy.context.view_layer.update()
